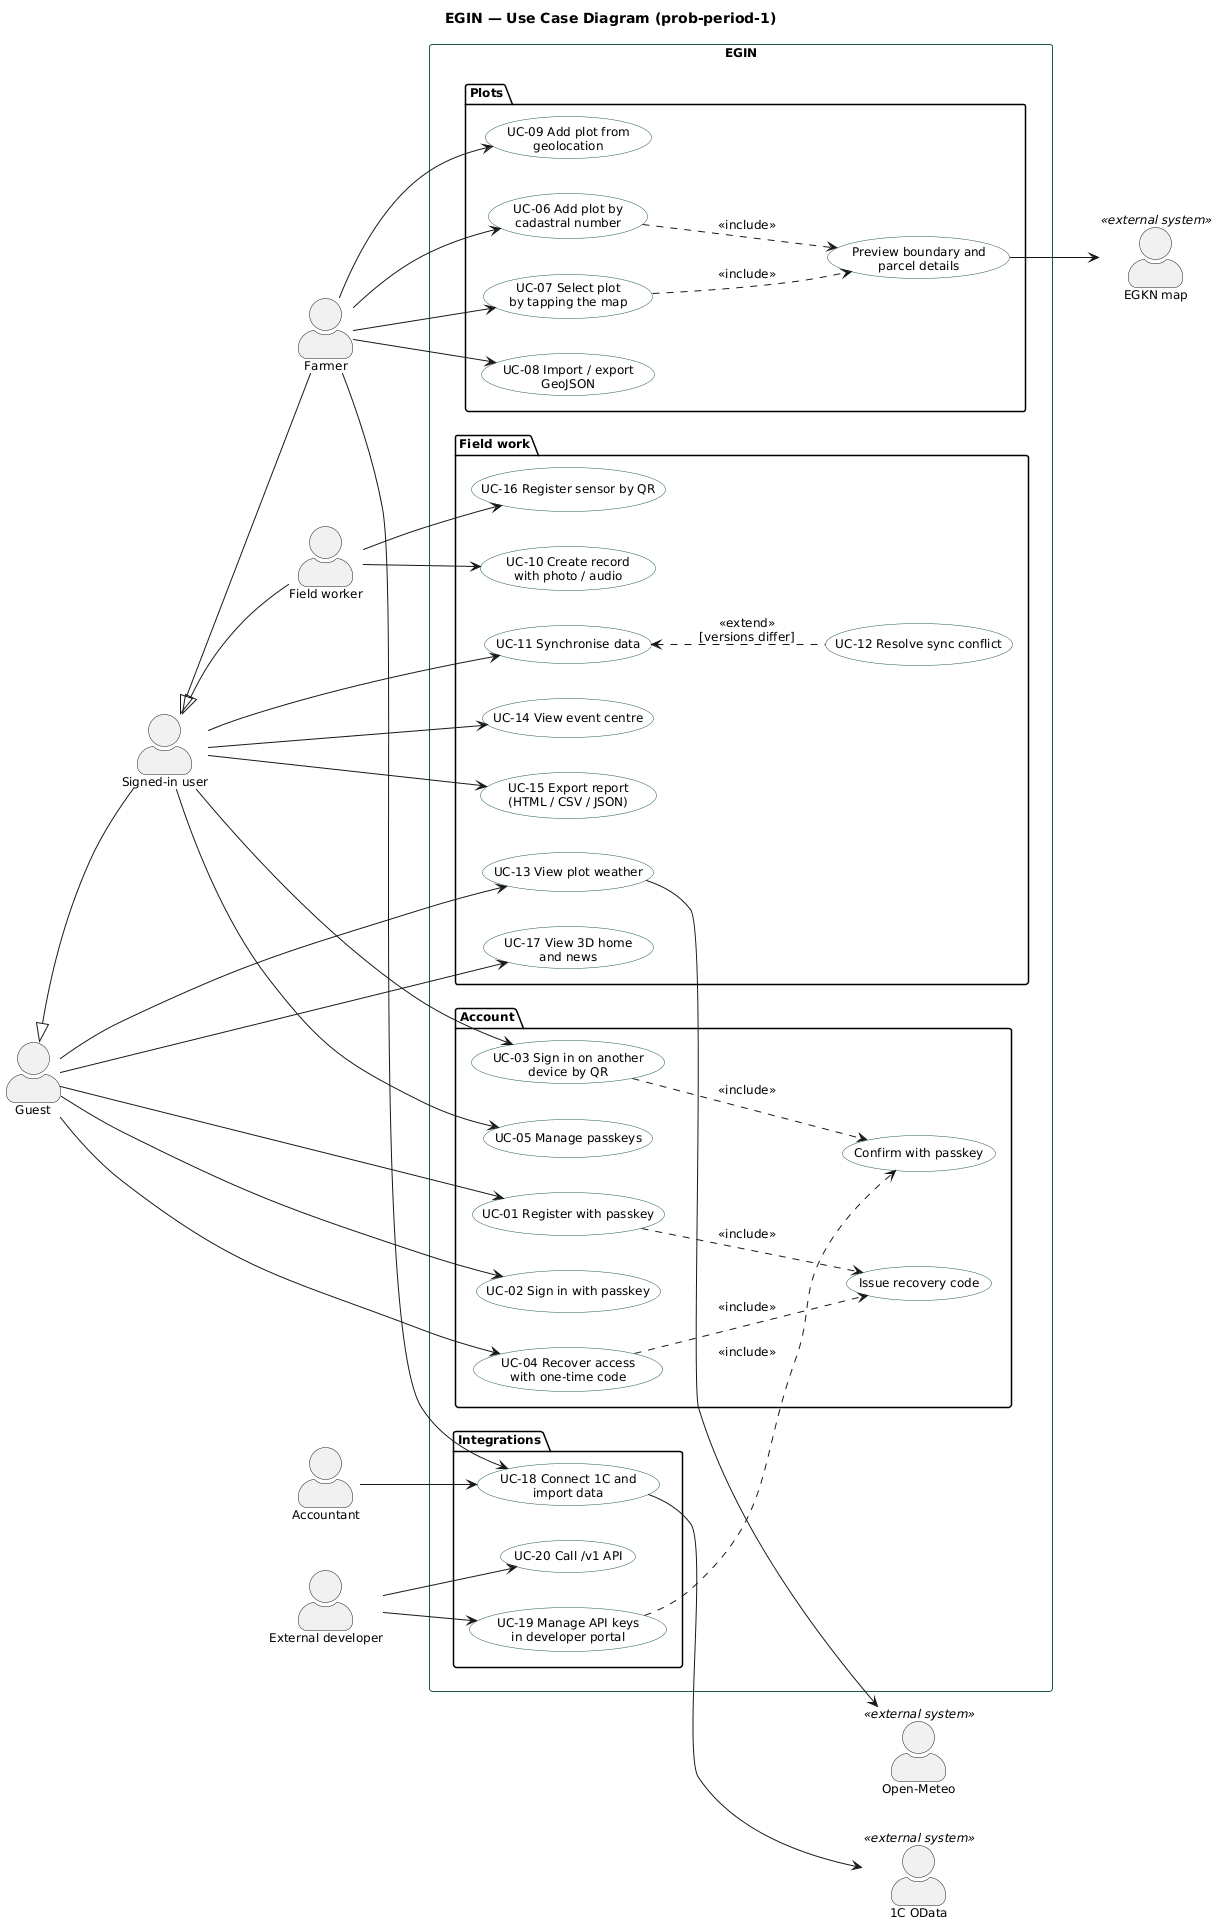

The diagram above was rendered by PlantUML. Its source (embedded in the PNG):
@startuml EGIN_Use_Case
title EGIN — Use Case Diagram (prob-period-1)
left to right direction
skinparam shadowing false
skinparam defaultFontName Arial
skinparam defaultFontSize 12
skinparam actorStyle awesome
skinparam usecase {
  BackgroundColor #FFFFFF
  BorderColor #1F5A3A
}
skinparam rectangle {
  BorderColor #1F5A3A
}

actor "Guest" as guest
actor "Signed-in user" as user
actor "Farmer" as farmer
actor "Field worker" as worker
actor "Accountant" as accountant
actor "External developer" as dev

farmer -up-|> user
worker -up-|> user
user -up-|> guest

actor "EGKN map" as egkn <<external system>>
actor "Open-Meteo" as meteo <<external system>>
actor "1C OData" as onec <<external system>>

rectangle "EGIN" {
  package "Account" {
    usecase "UC-01 Register with passkey" as UC01
    usecase "UC-02 Sign in with passkey" as UC02
    usecase "UC-03 Sign in on another\ndevice by QR" as UC03
    usecase "UC-04 Recover access\nwith one-time code" as UC04
    usecase "UC-05 Manage passkeys" as UC05
    usecase "Issue recovery code" as UCrc
    usecase "Confirm with passkey" as UCcp
  }
  package "Plots" {
    usecase "UC-06 Add plot by\ncadastral number" as UC06
    usecase "UC-07 Select plot\nby tapping the map" as UC07
    usecase "UC-08 Import / export\nGeoJSON" as UC08
    usecase "UC-09 Add plot from\ngeolocation" as UC09
    usecase "Preview boundary and\nparcel details" as UCpv
  }
  package "Field work" {
    usecase "UC-10 Create record\nwith photo / audio" as UC10
    usecase "UC-11 Synchronise data" as UC11
    usecase "UC-12 Resolve sync conflict" as UC12
    usecase "UC-13 View plot weather" as UC13
    usecase "UC-14 View event centre" as UC14
    usecase "UC-15 Export report\n(HTML / CSV / JSON)" as UC15
    usecase "UC-16 Register sensor by QR" as UC16
    usecase "UC-17 View 3D home\nand news" as UC17
  }
  package "Integrations" {
    usecase "UC-18 Connect 1C and\nimport data" as UC18
    usecase "UC-19 Manage API keys\nin developer portal" as UC19
    usecase "UC-20 Call /v1 API" as UC20
  }
}

guest --> UC17
guest --> UC13
guest --> UC01
guest --> UC02
guest --> UC04

user --> UC03
user --> UC05
user --> UC14
user --> UC15
user --> UC11

farmer --> UC06
farmer --> UC07
farmer --> UC08
farmer --> UC09
farmer --> UC18
worker --> UC10
worker --> UC16

accountant --> UC18
dev --> UC19
dev --> UC20

UC01 ..> UCrc : <<include>>
UC04 ..> UCrc : <<include>>
UC03 ..> UCcp : <<include>>
UC19 ..> UCcp : <<include>>
UC06 ..> UCpv : <<include>>
UC07 ..> UCpv : <<include>>
UC12 .up.> UC11 : <<extend>>\n[versions differ]

UCpv --> egkn
UC13 --> meteo
UC18 --> onec
@enduml